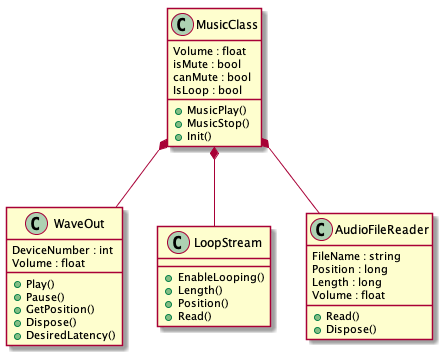

The diagram above was rendered by PlantUML. Its source (embedded in the PNG):
@startuml

class MusicClass
{
    Volume : float
    isMute : bool
    canMute : bool
    IsLoop : bool
    +MusicPlay()
    +MusicStop()
    +Init()
}

class WaveOut
{
    DeviceNumber : int
    Volume : float
    +Play()
    +Pause()
    +GetPosition()
    +Dispose()
    +DesiredLatency()
}

class LoopStream {
    +EnableLooping()
    +Length()
    +Position() 
    +Read()
}

class AudioFileReader
{
    FileName : string
    Position : long
    Length : long
    Volume : float
    +Read()
    +Dispose()
}

MusicClass *-- WaveOut
MusicClass *-- LoopStream
MusicClass *-- AudioFileReader
@enduml